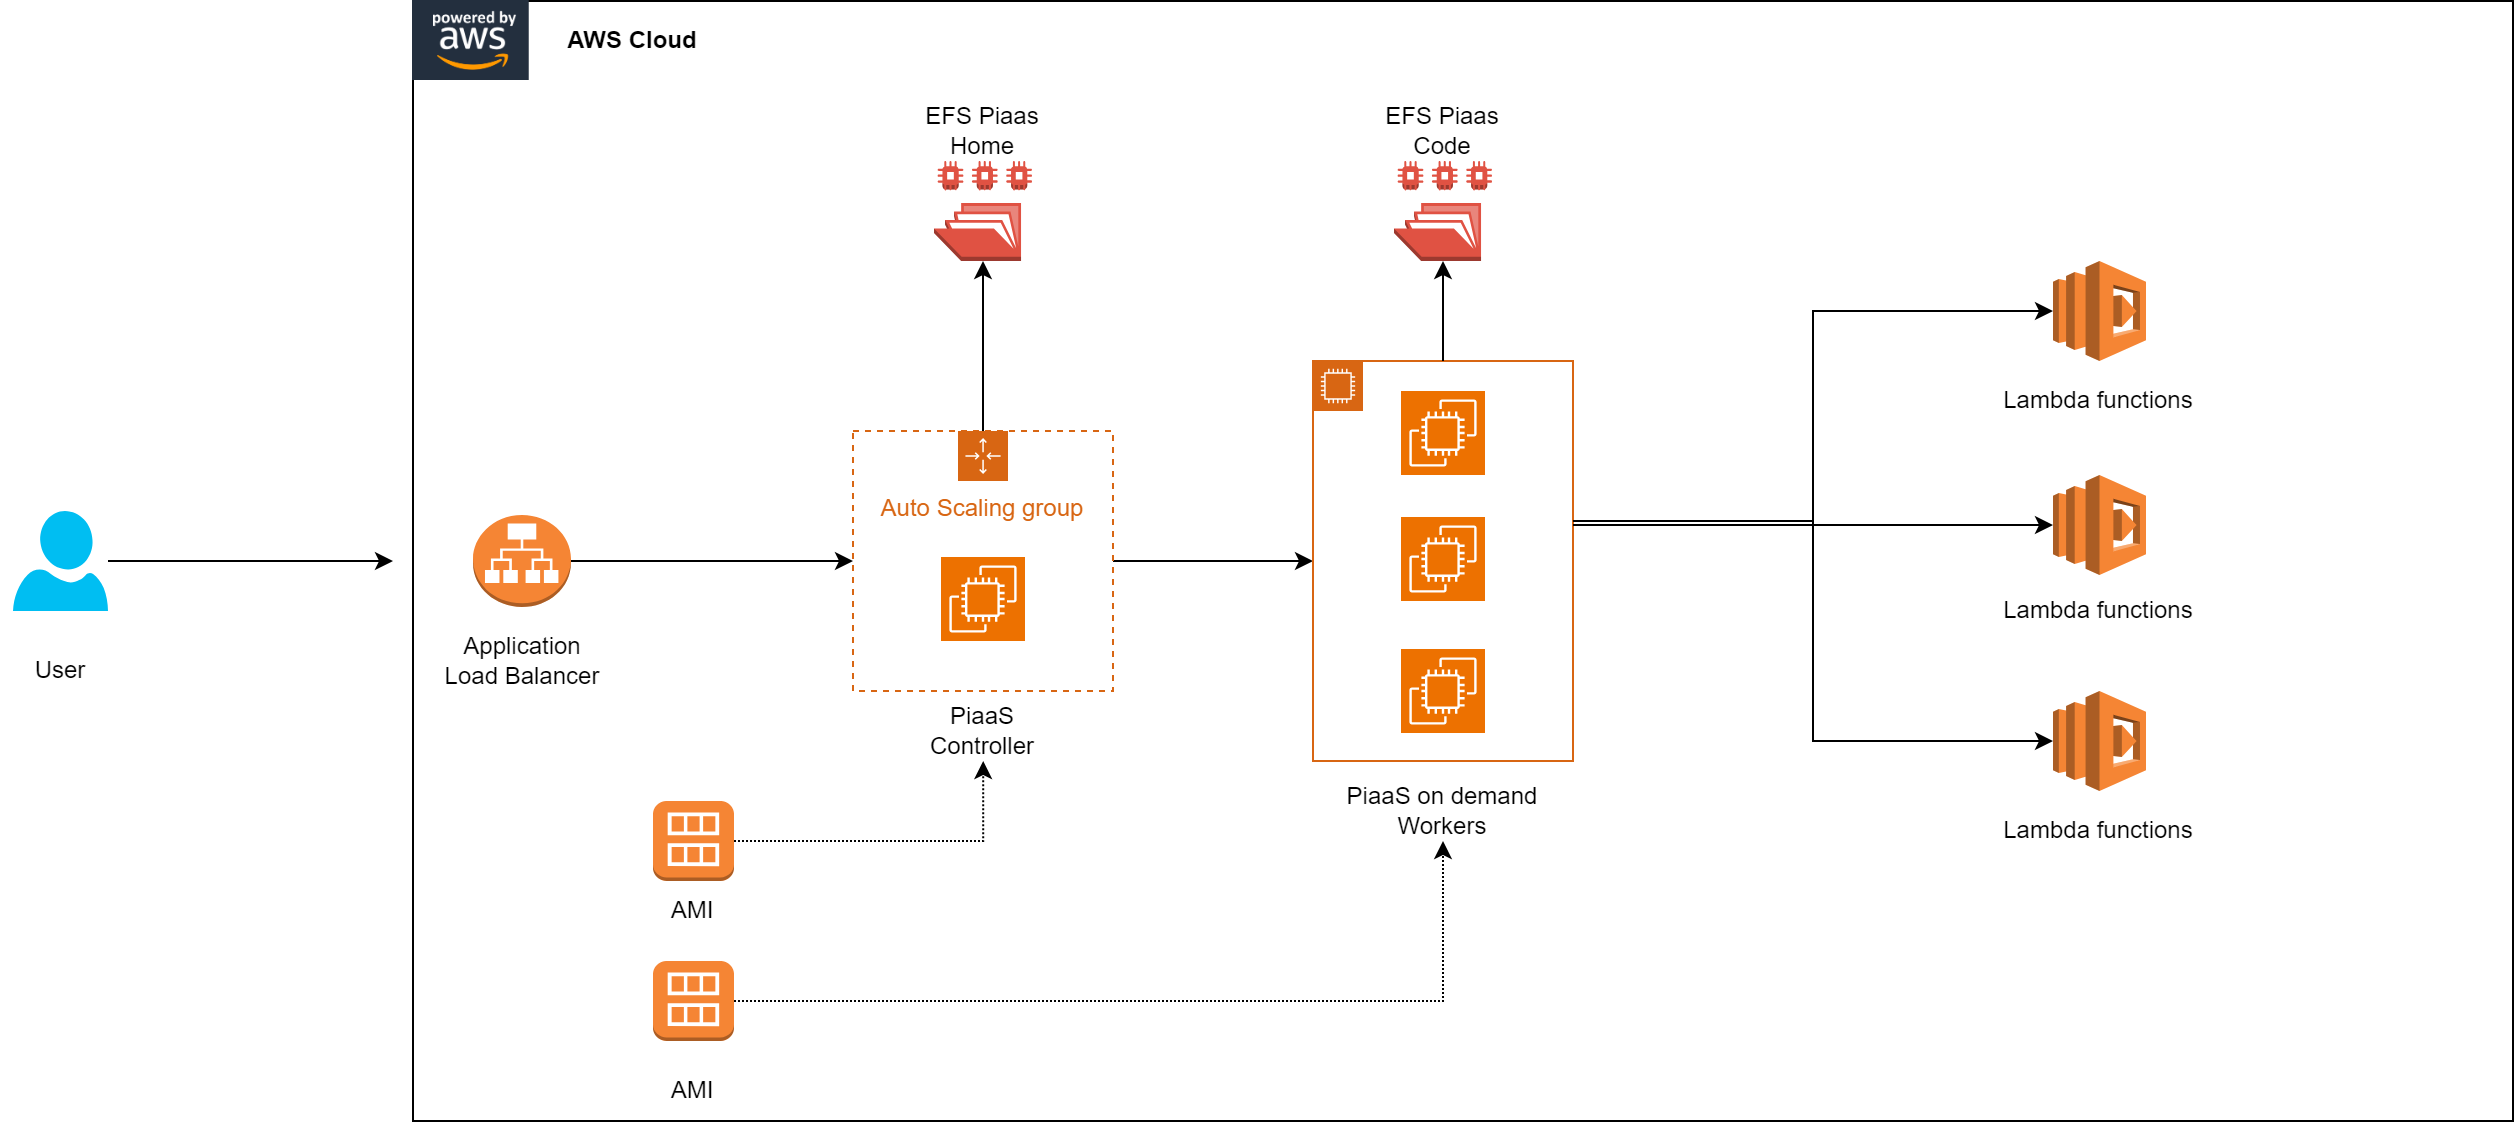

The diagram above was exported from draw.io. Its source (the exported page's mxGraphModel, read from the mxfile embedded in the PNG):
<mxGraphModel dx="1426" dy="759" grid="1" gridSize="10" guides="1" tooltips="1" connect="1" arrows="1" fold="1" page="1" pageScale="1" pageWidth="827" pageHeight="1169" math="0" shadow="0">
  <root>
    <mxCell id="0" />
    <mxCell id="1" parent="0" />
    <mxCell id="FUu3S2ZSLsbOo4OLBFFk-1" value="" style="rounded=0;whiteSpace=wrap;html=1;fillColor=none;" vertex="1" parent="1">
      <mxGeometry x="240" y="40" width="1050" height="560" as="geometry" />
    </mxCell>
    <mxCell id="FUu3S2ZSLsbOo4OLBFFk-4" value="" style="shape=image;verticalLabelPosition=bottom;labelBackgroundColor=default;verticalAlign=top;aspect=fixed;imageAspect=0;image=https://zeevector.com/wp-content/uploads/Powered-By-AWSLogo@zeevector.png;" vertex="1" parent="1">
      <mxGeometry x="240" y="40" width="58.37" height="40" as="geometry" />
    </mxCell>
    <mxCell id="FUu3S2ZSLsbOo4OLBFFk-5" value="AWS Cloud" style="text;html=1;strokeColor=none;fillColor=none;align=center;verticalAlign=middle;whiteSpace=wrap;rounded=0;fontSize=12;fontFamily=Helvetica;fontColor=default;fontStyle=1" vertex="1" parent="1">
      <mxGeometry x="310" y="45" width="80" height="30" as="geometry" />
    </mxCell>
    <mxCell id="FUu3S2ZSLsbOo4OLBFFk-7" style="edgeStyle=orthogonalEdgeStyle;rounded=0;orthogonalLoop=1;jettySize=auto;html=1;fontFamily=Helvetica;fontSize=12;fontColor=default;" edge="1" parent="1" source="FUu3S2ZSLsbOo4OLBFFk-6">
      <mxGeometry relative="1" as="geometry">
        <mxPoint x="230" y="320" as="targetPoint" />
      </mxGeometry>
    </mxCell>
    <mxCell id="FUu3S2ZSLsbOo4OLBFFk-6" value="" style="verticalLabelPosition=bottom;html=1;verticalAlign=top;align=center;strokeColor=none;fillColor=#00BEF2;shape=mxgraph.azure.user;rounded=0;fontFamily=Helvetica;fontSize=12;fontColor=default;" vertex="1" parent="1">
      <mxGeometry x="40" y="295" width="47.5" height="50" as="geometry" />
    </mxCell>
    <mxCell id="FUu3S2ZSLsbOo4OLBFFk-8" value="User" style="text;html=1;strokeColor=none;fillColor=none;align=center;verticalAlign=middle;whiteSpace=wrap;rounded=0;fontSize=12;fontFamily=Helvetica;fontColor=default;" vertex="1" parent="1">
      <mxGeometry x="33.75" y="360" width="60" height="30" as="geometry" />
    </mxCell>
    <mxCell id="FUu3S2ZSLsbOo4OLBFFk-13" style="edgeStyle=orthogonalEdgeStyle;rounded=0;orthogonalLoop=1;jettySize=auto;html=1;entryX=0;entryY=0.5;entryDx=0;entryDy=0;fontFamily=Helvetica;fontSize=12;fontColor=default;" edge="1" parent="1" source="FUu3S2ZSLsbOo4OLBFFk-9" target="FUu3S2ZSLsbOo4OLBFFk-10">
      <mxGeometry relative="1" as="geometry" />
    </mxCell>
    <mxCell id="FUu3S2ZSLsbOo4OLBFFk-9" value="" style="outlineConnect=0;dashed=0;verticalLabelPosition=bottom;verticalAlign=top;align=center;html=1;shape=mxgraph.aws3.application_load_balancer;fillColor=#F58534;gradientColor=none;rounded=0;strokeColor=default;fontFamily=Helvetica;fontSize=12;fontColor=default;" vertex="1" parent="1">
      <mxGeometry x="270" y="297" width="49" height="46" as="geometry" />
    </mxCell>
    <mxCell id="FUu3S2ZSLsbOo4OLBFFk-20" style="edgeStyle=orthogonalEdgeStyle;rounded=0;orthogonalLoop=1;jettySize=auto;html=1;exitX=1;exitY=0.5;exitDx=0;exitDy=0;entryX=0;entryY=0.5;entryDx=0;entryDy=0;fontFamily=Helvetica;fontSize=12;fontColor=default;" edge="1" parent="1" source="FUu3S2ZSLsbOo4OLBFFk-10" target="FUu3S2ZSLsbOo4OLBFFk-19">
      <mxGeometry relative="1" as="geometry" />
    </mxCell>
    <mxCell id="FUu3S2ZSLsbOo4OLBFFk-10" value="Auto Scaling group" style="points=[[0,0],[0.25,0],[0.5,0],[0.75,0],[1,0],[1,0.25],[1,0.5],[1,0.75],[1,1],[0.75,1],[0.5,1],[0.25,1],[0,1],[0,0.75],[0,0.5],[0,0.25]];outlineConnect=0;gradientColor=none;html=1;whiteSpace=wrap;fontSize=12;fontStyle=0;container=1;pointerEvents=0;collapsible=0;recursiveResize=0;shape=mxgraph.aws4.groupCenter;grIcon=mxgraph.aws4.group_auto_scaling_group;grStroke=1;strokeColor=#D86613;fillColor=none;verticalAlign=top;align=center;fontColor=#D86613;dashed=1;spacingTop=25;rounded=0;fontFamily=Helvetica;" vertex="1" parent="1">
      <mxGeometry x="460" y="255" width="130" height="130" as="geometry" />
    </mxCell>
    <mxCell id="FUu3S2ZSLsbOo4OLBFFk-12" value="" style="sketch=0;points=[[0,0,0],[0.25,0,0],[0.5,0,0],[0.75,0,0],[1,0,0],[0,1,0],[0.25,1,0],[0.5,1,0],[0.75,1,0],[1,1,0],[0,0.25,0],[0,0.5,0],[0,0.75,0],[1,0.25,0],[1,0.5,0],[1,0.75,0]];outlineConnect=0;fontColor=#232F3E;fillColor=#ED7100;strokeColor=#ffffff;dashed=0;verticalLabelPosition=bottom;verticalAlign=top;align=center;html=1;fontSize=12;fontStyle=0;aspect=fixed;shape=mxgraph.aws4.resourceIcon;resIcon=mxgraph.aws4.ec2;rounded=0;fontFamily=Helvetica;" vertex="1" parent="1">
      <mxGeometry x="504" y="318" width="42" height="42" as="geometry" />
    </mxCell>
    <mxCell id="FUu3S2ZSLsbOo4OLBFFk-14" value="Application Load Balancer" style="text;html=1;strokeColor=none;fillColor=none;align=center;verticalAlign=middle;whiteSpace=wrap;rounded=0;fontSize=12;fontFamily=Helvetica;fontColor=default;" vertex="1" parent="1">
      <mxGeometry x="251.75" y="355" width="85.5" height="30" as="geometry" />
    </mxCell>
    <mxCell id="FUu3S2ZSLsbOo4OLBFFk-15" value="PiaaS Controller" style="text;html=1;strokeColor=none;fillColor=none;align=center;verticalAlign=middle;whiteSpace=wrap;rounded=0;fontSize=12;fontFamily=Helvetica;fontColor=default;" vertex="1" parent="1">
      <mxGeometry x="482.25" y="390" width="85.5" height="30" as="geometry" />
    </mxCell>
    <mxCell id="FUu3S2ZSLsbOo4OLBFFk-16" value="" style="sketch=0;points=[[0,0,0],[0.25,0,0],[0.5,0,0],[0.75,0,0],[1,0,0],[0,1,0],[0.25,1,0],[0.5,1,0],[0.75,1,0],[1,1,0],[0,0.25,0],[0,0.5,0],[0,0.75,0],[1,0.25,0],[1,0.5,0],[1,0.75,0]];outlineConnect=0;fontColor=#232F3E;fillColor=#ED7100;strokeColor=#ffffff;dashed=0;verticalLabelPosition=bottom;verticalAlign=top;align=center;html=1;fontSize=12;fontStyle=0;aspect=fixed;shape=mxgraph.aws4.resourceIcon;resIcon=mxgraph.aws4.ec2;rounded=0;fontFamily=Helvetica;" vertex="1" parent="1">
      <mxGeometry x="734" y="235" width="42" height="42" as="geometry" />
    </mxCell>
    <mxCell id="FUu3S2ZSLsbOo4OLBFFk-17" value="" style="sketch=0;points=[[0,0,0],[0.25,0,0],[0.5,0,0],[0.75,0,0],[1,0,0],[0,1,0],[0.25,1,0],[0.5,1,0],[0.75,1,0],[1,1,0],[0,0.25,0],[0,0.5,0],[0,0.75,0],[1,0.25,0],[1,0.5,0],[1,0.75,0]];outlineConnect=0;fontColor=#232F3E;fillColor=#ED7100;strokeColor=#ffffff;dashed=0;verticalLabelPosition=bottom;verticalAlign=top;align=center;html=1;fontSize=12;fontStyle=0;aspect=fixed;shape=mxgraph.aws4.resourceIcon;resIcon=mxgraph.aws4.ec2;rounded=0;fontFamily=Helvetica;" vertex="1" parent="1">
      <mxGeometry x="734" y="298" width="42" height="42" as="geometry" />
    </mxCell>
    <mxCell id="FUu3S2ZSLsbOo4OLBFFk-18" value="" style="sketch=0;points=[[0,0,0],[0.25,0,0],[0.5,0,0],[0.75,0,0],[1,0,0],[0,1,0],[0.25,1,0],[0.5,1,0],[0.75,1,0],[1,1,0],[0,0.25,0],[0,0.5,0],[0,0.75,0],[1,0.25,0],[1,0.5,0],[1,0.75,0]];outlineConnect=0;fontColor=#232F3E;fillColor=#ED7100;strokeColor=#ffffff;dashed=0;verticalLabelPosition=bottom;verticalAlign=top;align=center;html=1;fontSize=12;fontStyle=0;aspect=fixed;shape=mxgraph.aws4.resourceIcon;resIcon=mxgraph.aws4.ec2;rounded=0;fontFamily=Helvetica;" vertex="1" parent="1">
      <mxGeometry x="734" y="364" width="42" height="42" as="geometry" />
    </mxCell>
    <mxCell id="FUu3S2ZSLsbOo4OLBFFk-19" value="" style="points=[[0,0],[0.25,0],[0.5,0],[0.75,0],[1,0],[1,0.25],[1,0.5],[1,0.75],[1,1],[0.75,1],[0.5,1],[0.25,1],[0,1],[0,0.75],[0,0.5],[0,0.25]];outlineConnect=0;gradientColor=none;html=1;whiteSpace=wrap;fontSize=12;fontStyle=0;container=1;pointerEvents=0;collapsible=0;recursiveResize=0;shape=mxgraph.aws4.group;grIcon=mxgraph.aws4.group_ec2_instance_contents;strokeColor=#D86613;fillColor=none;verticalAlign=top;align=left;spacingLeft=30;fontColor=#D86613;dashed=0;rounded=0;fontFamily=Helvetica;" vertex="1" parent="1">
      <mxGeometry x="690" y="220" width="130" height="200" as="geometry" />
    </mxCell>
    <mxCell id="FUu3S2ZSLsbOo4OLBFFk-21" value="PiaaS on demand Workers" style="text;html=1;strokeColor=none;fillColor=none;align=center;verticalAlign=middle;whiteSpace=wrap;rounded=0;fontSize=12;fontFamily=Helvetica;fontColor=default;" vertex="1" parent="1">
      <mxGeometry x="686.13" y="430" width="137.75" height="30" as="geometry" />
    </mxCell>
    <mxCell id="FUu3S2ZSLsbOo4OLBFFk-22" value="" style="outlineConnect=0;dashed=0;verticalLabelPosition=bottom;verticalAlign=top;align=center;html=1;shape=mxgraph.aws3.efs_share;fillColor=#E05243;gradientColor=none;rounded=0;strokeColor=default;fontFamily=Helvetica;fontSize=12;fontColor=default;" vertex="1" parent="1">
      <mxGeometry x="500.5" y="120" width="49" height="50" as="geometry" />
    </mxCell>
    <mxCell id="FUu3S2ZSLsbOo4OLBFFk-25" style="edgeStyle=orthogonalEdgeStyle;rounded=0;orthogonalLoop=1;jettySize=auto;html=1;entryX=0.5;entryY=1;entryDx=0;entryDy=0;entryPerimeter=0;fontFamily=Helvetica;fontSize=12;fontColor=default;" edge="1" parent="1" source="FUu3S2ZSLsbOo4OLBFFk-10" target="FUu3S2ZSLsbOo4OLBFFk-22">
      <mxGeometry relative="1" as="geometry" />
    </mxCell>
    <mxCell id="FUu3S2ZSLsbOo4OLBFFk-26" value="EFS Piaas Home" style="text;html=1;strokeColor=none;fillColor=none;align=center;verticalAlign=middle;whiteSpace=wrap;rounded=0;fontSize=12;fontFamily=Helvetica;fontColor=default;" vertex="1" parent="1">
      <mxGeometry x="480" y="90" width="90" height="30" as="geometry" />
    </mxCell>
    <mxCell id="FUu3S2ZSLsbOo4OLBFFk-27" value="" style="outlineConnect=0;dashed=0;verticalLabelPosition=bottom;verticalAlign=top;align=center;html=1;shape=mxgraph.aws3.efs_share;fillColor=#E05243;gradientColor=none;rounded=0;strokeColor=default;fontFamily=Helvetica;fontSize=12;fontColor=default;" vertex="1" parent="1">
      <mxGeometry x="730.5" y="120" width="49" height="50" as="geometry" />
    </mxCell>
    <mxCell id="FUu3S2ZSLsbOo4OLBFFk-28" value="EFS Piaas Code" style="text;html=1;strokeColor=none;fillColor=none;align=center;verticalAlign=middle;whiteSpace=wrap;rounded=0;fontSize=12;fontFamily=Helvetica;fontColor=default;" vertex="1" parent="1">
      <mxGeometry x="710" y="90" width="90" height="30" as="geometry" />
    </mxCell>
    <mxCell id="FUu3S2ZSLsbOo4OLBFFk-29" style="edgeStyle=orthogonalEdgeStyle;rounded=0;orthogonalLoop=1;jettySize=auto;html=1;entryX=0.5;entryY=1;entryDx=0;entryDy=0;entryPerimeter=0;fontFamily=Helvetica;fontSize=12;fontColor=default;" edge="1" parent="1" source="FUu3S2ZSLsbOo4OLBFFk-19" target="FUu3S2ZSLsbOo4OLBFFk-27">
      <mxGeometry relative="1" as="geometry" />
    </mxCell>
    <mxCell id="FUu3S2ZSLsbOo4OLBFFk-31" style="edgeStyle=orthogonalEdgeStyle;rounded=0;orthogonalLoop=1;jettySize=auto;html=1;exitX=1;exitY=0.5;exitDx=0;exitDy=0;exitPerimeter=0;fontFamily=Helvetica;fontSize=12;fontColor=default;dashed=1;dashPattern=1 1;" edge="1" parent="1" source="FUu3S2ZSLsbOo4OLBFFk-30" target="FUu3S2ZSLsbOo4OLBFFk-15">
      <mxGeometry relative="1" as="geometry" />
    </mxCell>
    <mxCell id="FUu3S2ZSLsbOo4OLBFFk-30" value="" style="outlineConnect=0;dashed=0;verticalLabelPosition=bottom;verticalAlign=top;align=center;html=1;shape=mxgraph.aws3.ami;fillColor=#F58534;gradientColor=none;rounded=0;strokeColor=default;fontFamily=Helvetica;fontSize=12;fontColor=default;" vertex="1" parent="1">
      <mxGeometry x="360" y="440" width="40.5" height="40" as="geometry" />
    </mxCell>
    <mxCell id="FUu3S2ZSLsbOo4OLBFFk-33" style="edgeStyle=orthogonalEdgeStyle;rounded=0;orthogonalLoop=1;jettySize=auto;html=1;entryX=0.5;entryY=1;entryDx=0;entryDy=0;fontFamily=Helvetica;fontSize=12;fontColor=default;dashed=1;dashPattern=1 1;" edge="1" parent="1" source="FUu3S2ZSLsbOo4OLBFFk-32" target="FUu3S2ZSLsbOo4OLBFFk-21">
      <mxGeometry relative="1" as="geometry" />
    </mxCell>
    <mxCell id="FUu3S2ZSLsbOo4OLBFFk-32" value="" style="outlineConnect=0;dashed=0;verticalLabelPosition=bottom;verticalAlign=top;align=center;html=1;shape=mxgraph.aws3.ami;fillColor=#F58534;gradientColor=none;rounded=0;strokeColor=default;fontFamily=Helvetica;fontSize=12;fontColor=default;" vertex="1" parent="1">
      <mxGeometry x="360" y="520" width="40.5" height="40" as="geometry" />
    </mxCell>
    <mxCell id="FUu3S2ZSLsbOo4OLBFFk-34" value="AMI" style="text;html=1;strokeColor=none;fillColor=none;align=center;verticalAlign=middle;whiteSpace=wrap;rounded=0;fontSize=12;fontFamily=Helvetica;fontColor=default;" vertex="1" parent="1">
      <mxGeometry x="350.25" y="480" width="60" height="30" as="geometry" />
    </mxCell>
    <mxCell id="FUu3S2ZSLsbOo4OLBFFk-35" value="AMI" style="text;html=1;strokeColor=none;fillColor=none;align=center;verticalAlign=middle;whiteSpace=wrap;rounded=0;fontSize=12;fontFamily=Helvetica;fontColor=default;" vertex="1" parent="1">
      <mxGeometry x="350.25" y="570" width="60" height="30" as="geometry" />
    </mxCell>
    <mxCell id="FUu3S2ZSLsbOo4OLBFFk-36" value="" style="outlineConnect=0;dashed=0;verticalLabelPosition=bottom;verticalAlign=top;align=center;html=1;shape=mxgraph.aws3.lambda;fillColor=#F58534;gradientColor=none;rounded=0;strokeColor=default;fontFamily=Helvetica;fontSize=12;fontColor=default;" vertex="1" parent="1">
      <mxGeometry x="1060" y="170" width="46.5" height="50" as="geometry" />
    </mxCell>
    <mxCell id="FUu3S2ZSLsbOo4OLBFFk-37" value="" style="outlineConnect=0;dashed=0;verticalLabelPosition=bottom;verticalAlign=top;align=center;html=1;shape=mxgraph.aws3.lambda;fillColor=#F58534;gradientColor=none;rounded=0;strokeColor=default;fontFamily=Helvetica;fontSize=12;fontColor=default;" vertex="1" parent="1">
      <mxGeometry x="1060" y="277" width="46.5" height="50" as="geometry" />
    </mxCell>
    <mxCell id="FUu3S2ZSLsbOo4OLBFFk-38" value="" style="outlineConnect=0;dashed=0;verticalLabelPosition=bottom;verticalAlign=top;align=center;html=1;shape=mxgraph.aws3.lambda;fillColor=#F58534;gradientColor=none;rounded=0;strokeColor=default;fontFamily=Helvetica;fontSize=12;fontColor=default;" vertex="1" parent="1">
      <mxGeometry x="1060" y="385" width="46.5" height="50" as="geometry" />
    </mxCell>
    <mxCell id="FUu3S2ZSLsbOo4OLBFFk-40" style="edgeStyle=orthogonalEdgeStyle;rounded=0;orthogonalLoop=1;jettySize=auto;html=1;entryX=0;entryY=0.5;entryDx=0;entryDy=0;entryPerimeter=0;fontFamily=Helvetica;fontSize=12;fontColor=default;" edge="1" parent="1" source="FUu3S2ZSLsbOo4OLBFFk-19" target="FUu3S2ZSLsbOo4OLBFFk-36">
      <mxGeometry relative="1" as="geometry">
        <Array as="points">
          <mxPoint x="940" y="300" />
          <mxPoint x="940" y="195" />
        </Array>
      </mxGeometry>
    </mxCell>
    <mxCell id="FUu3S2ZSLsbOo4OLBFFk-42" style="edgeStyle=orthogonalEdgeStyle;rounded=0;orthogonalLoop=1;jettySize=auto;html=1;entryX=0;entryY=0.5;entryDx=0;entryDy=0;entryPerimeter=0;fontFamily=Helvetica;fontSize=12;fontColor=default;" edge="1" parent="1" source="FUu3S2ZSLsbOo4OLBFFk-19" target="FUu3S2ZSLsbOo4OLBFFk-38">
      <mxGeometry relative="1" as="geometry">
        <Array as="points">
          <mxPoint x="940" y="300" />
          <mxPoint x="940" y="410" />
        </Array>
      </mxGeometry>
    </mxCell>
    <mxCell id="FUu3S2ZSLsbOo4OLBFFk-43" style="edgeStyle=orthogonalEdgeStyle;rounded=0;orthogonalLoop=1;jettySize=auto;html=1;entryX=0;entryY=0.5;entryDx=0;entryDy=0;entryPerimeter=0;fontFamily=Helvetica;fontSize=12;fontColor=default;" edge="1" parent="1" source="FUu3S2ZSLsbOo4OLBFFk-19" target="FUu3S2ZSLsbOo4OLBFFk-37">
      <mxGeometry relative="1" as="geometry">
        <Array as="points">
          <mxPoint x="880" y="302" />
          <mxPoint x="880" y="302" />
        </Array>
      </mxGeometry>
    </mxCell>
    <mxCell id="FUu3S2ZSLsbOo4OLBFFk-44" value="Lambda functions" style="text;html=1;strokeColor=none;fillColor=none;align=center;verticalAlign=middle;whiteSpace=wrap;rounded=0;fontSize=12;fontFamily=Helvetica;fontColor=default;" vertex="1" parent="1">
      <mxGeometry x="1030.25" y="225" width="106" height="30" as="geometry" />
    </mxCell>
    <mxCell id="FUu3S2ZSLsbOo4OLBFFk-45" value="Lambda functions" style="text;html=1;strokeColor=none;fillColor=none;align=center;verticalAlign=middle;whiteSpace=wrap;rounded=0;fontSize=12;fontFamily=Helvetica;fontColor=default;" vertex="1" parent="1">
      <mxGeometry x="1030.25" y="330" width="106" height="30" as="geometry" />
    </mxCell>
    <mxCell id="FUu3S2ZSLsbOo4OLBFFk-46" value="Lambda functions" style="text;html=1;strokeColor=none;fillColor=none;align=center;verticalAlign=middle;whiteSpace=wrap;rounded=0;fontSize=12;fontFamily=Helvetica;fontColor=default;" vertex="1" parent="1">
      <mxGeometry x="1030.25" y="440" width="106" height="30" as="geometry" />
    </mxCell>
  </root>
</mxGraphModel>